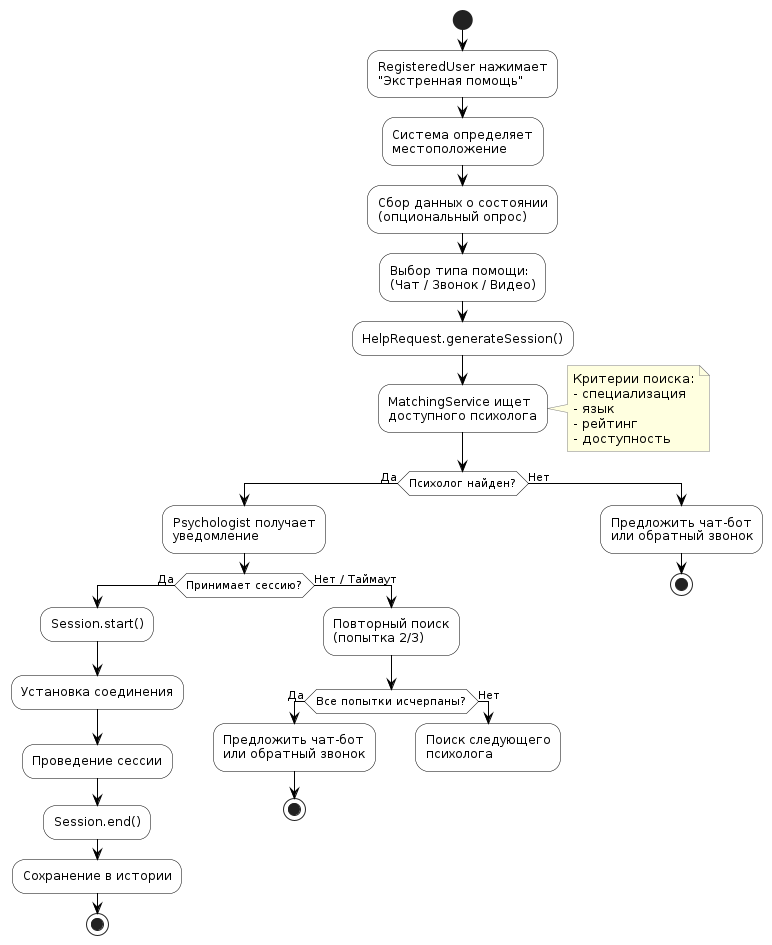

The diagram above was rendered by PlantUML. Its source (embedded in the PNG):
@startuml
skinparam backgroundColor White
skinparam activity {
  BackgroundColor White
  BorderColor Black
  ArrowColor Black
}
skinparam note {
  BackgroundColor LightYellow
  BorderColor Gray
}

start

:RegisteredUser нажимает\n"Экстренная помощь";

:Система определяет\nместоположение;

:Сбор данных о состоянии\n(опциональный опрос);

:Выбор типа помощи:\n(Чат / Звонок / Видео);

:HelpRequest.generateSession();

:MatchingService ищет\nдоступного психолога;

note right
  Критерии поиска:
  - специализация
  - язык
  - рейтинг
  - доступность
end note

if (Психолог найден?) then (Да)
  :Psychologist получает\nуведомление;
  
  if (Принимает сессию?) then (Да)
    :Session.start();
    :Установка соединения;
    :Проведение сессии;
    :Session.end();
    :Сохранение в истории;
    stop
  else (Нет / Таймаут)
    :Повторный поиск\n(попытка 2/3);
    if (Все попытки исчерпаны?) then (Да)
      :Предложить чат-бот\nили обратный звонок;
      stop
    else (Нет)
      :Поиск следующего\nпсихолога;
      detach
    endif
  endif
else (Нет)
  :Предложить чат-бот\nили обратный звонок;
  stop
endif
@enduml